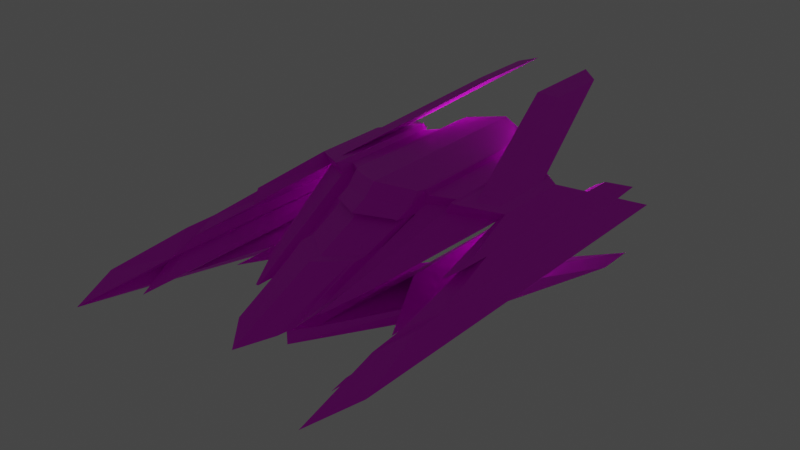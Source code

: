 # Source: bg_2.blend  (saved by Blender 2.91.10; exported with 4.5.12 LTS)
import bpy
from mathutils import Matrix  # noqa: F401  (used for matrix-valued properties, if any)

bpy.ops.wm.read_factory_settings(use_empty=True)
scene = bpy.context.scene
scene.name = 'Scene'

# ---- collections
col_collection = bpy.data.collections.new('Collection'); scene.collection.children.link(col_collection)

# ---- images (referenced by path relative to the original .blend; pixels are not part of the script)
import os
ASSET_DIR = os.environ.get("B2B_ASSET_DIR", "")  # directory of the original .blend (textures are referenced by path, not embedded)
HERE = os.path.dirname(os.path.abspath(__file__))  # packed textures are extracted next to this script under _unpacked/

def load_image(name, relpath, width, height, colorspace="sRGB"):
    """Load a texture the original file referenced (path relative to the .blend, or extracted next to this script)."""
    p = next((c for c in (os.path.join(HERE, relpath), os.path.join(ASSET_DIR, relpath)) if relpath and os.path.exists(c)), "")
    if p:
        img = bpy.data.images.load(p, check_existing=True)
        img.name = name
    else:  # same state as the original file: an image datablock whose file is absent (Cycles renders it pink)
        img = bpy.data.images.new(name, width, height)
        img.source = "FILE"
        img.filepath = "//" + (relpath or name)
    img.colorspace_settings.name = colorspace
    return img
img_palette_1_png = load_image('palette_1.png', 'palette_1.png', 1024, 1024, 'sRGB')

# ---- materials (node trees are filled in below, after node groups)
mat_material_001 = bpy.data.materials.new('Material.001')
mat_material_001.use_transparent_shadow = False
mat_material_002 = bpy.data.materials.new('Material.002')
mat_material_002.use_transparent_shadow = False

# ---- material node trees
mat_material_001.use_nodes = True; mat_material_001.node_tree.nodes.clear()
_N = mat_material_001.node_tree.nodes; _L = mat_material_001.node_tree.links
n0 = _N.new('ShaderNodeBsdfPrincipled'); n0.name = 'Principled BSDF'; n0.location = (10, 300)
n0.distribution = 'GGX'
n0.subsurface_method = 'BURLEY'
n0.inputs[3].default_value = 1.45
n0.inputs[27].default_value = (0.0, 0.0, 0.0, 1.0)
n0.inputs[28].default_value = 1.0
n1 = _N.new('ShaderNodeOutputMaterial'); n1.name = 'Material Output'; n1.location = (300, 300)
n2 = _N.new('ShaderNodeTexImage'); n2.name = 'Image Texture'; n2.location = (-280, 280)
n2.image = img_palette_1_png
n2.interpolation = 'Closest'
_L.new(n0.outputs[0], n1.inputs[0])
_L.new(n2.outputs[0], n0.inputs[0])
n1.is_active_output = True
mat_material_002.use_nodes = True; mat_material_002.node_tree.nodes.clear()
_N = mat_material_002.node_tree.nodes; _L = mat_material_002.node_tree.links
n0 = _N.new('ShaderNodeOutputMaterial'); n0.name = 'Material Output'; n0.location = (300, 300)
n1 = _N.new('ShaderNodeEmission'); n1.name = 'Emission'; n1.location = (10, 300)
n1.inputs[1].default_value = 5.0
n2 = _N.new('ShaderNodeTexImage'); n2.name = 'Image Texture'; n2.location = (-280, 280)
n2.image = img_palette_1_png
_L.new(n1.outputs[0], n0.inputs[0])
_L.new(n2.outputs[0], n1.inputs[0])
n0.is_active_output = True

# ---- world
world_world = bpy.data.worlds.new('World'); scene.world = world_world
world_world.use_nodes = True; world_world.node_tree.nodes.clear()
_N = world_world.node_tree.nodes; _L = world_world.node_tree.links
n0 = _N.new('ShaderNodeOutputWorld'); n0.name = 'World Output'; n0.location = (300, 300)
n1 = _N.new('ShaderNodeBackground'); n1.name = 'Background'; n1.location = (10, 300)
n1.inputs[0].default_value = (0.05088, 0.05088, 0.05088, 1.0)
_L.new(n1.outputs[0], n0.inputs[0])
n0.is_active_output = True
world_world.color = (0.05088, 0.05088, 0.05088)
world_world.use_sun_shadow = False
world_world.sun_shadow_jitter_overblur = 0.0

# ---- meshes
me_cube_001 = bpy.data.meshes.new('Cube.001')
me_cube_001.from_pydata([(0.7325, 0.7201, -2.98e-08), (0.7325, -1.33, -1.49e-08), (0.48, 0.1682, 0.2449), (0.48, -0.1682, 0.2449), (0.0, 0.5589, 0.3215), (8.941e-08, -0.4411, 0.3215), (-2.384e-07, -0.2452, -0.2373), (-1.192e-07, -1.007, -0.2373), (0.3356, 0.02642, -0.22), (0.3356, -0.178, -0.22), (0.6035, 0.5086, -0.0002769), (0.4588, 0.2424, 0.1706), (0.4822, -0.1971, 0.186), (0.6035, -1.048, -0.0002767), (0.002238, 0.5148, 0.2399), (7.488e-08, -0.5, 0.2631), (-2.202e-07, -0.2452, -0.1709), (-1.129e-07, -1.007, -0.1709), (0.4074, 0.02701, -0.161), (0.4074, -0.1807, -0.161), (0.2821, -0.7889, 0.03519), (0.4514, 0.4167, 0.05841), (0.001532, 0.5759, 0.1277), (0.001482, -1.311, -0.1116), (0.4822, 0.1971, 0.186), (0.2821, 0.4314, 0.03519), (-5.588e-09, 0.5137, 0.2631), (0.001225, 0.3781, -0.05849), (0.4588, 0.06301, 0.1706), (0.0649, 0.4076, 0.2399), (0.4514, 0.2373, 0.05841), (0.05751, 0.5819, 0.1277), (0.3301, 0.3191, 0.276), (0.191, 0.4119, 0.2939), (0.191, -0.3129, 0.2939), (0.3301, -0.3191, 0.276), (0.3015, 0.3187, 0.2251), (0.1762, 0.4076, 0.2387), (0.1771, -0.4118, 0.2364), (0.3009, -0.3178, 0.2248), (0.171, 0.5576, -0.0161), (0.1163, 0.5467, -0.01866), (0.1236, -1.083, -0.06983), (0.1771, -0.9908, -0.02241), (0.294, 0.3482, 0.2023), (0.1862, 0.4344, 0.2191), (0.287, 0.5287, 0.09545), (0.1785, 0.6074, 0.1025), (0.2939, 0.17, 0.2014), (0.186, 0.2672, 0.2168), (0.2865, 0.3443, 0.08919), (0.1787, 0.4415, 0.1046), (0.1743, 0.4391, 0.2206), (0.1743, 0.332, 0.2206), (0.3056, 0.3483, 0.1975), (0.3056, 0.1689, 0.1975), (0.2982, 0.5226, 0.08535), (0.2982, 0.3432, 0.08535), (0.1669, 0.6134, 0.1084), (0.1669, 0.5062, 0.1084), (0.103, 0.5538, -0.0177), (0.1857, 0.5492, -0.02191), (0.3118, 0.3149, 0.216), (0.1658, 0.4158, 0.2417), (0.1899, -0.992, -0.02191), (0.1109, -1.166, -0.07085), (0.3924, -0.2226, 0.2603), (0.3118, -0.3149, 0.216), (0.1793, -0.357, 0.2977), (0.1658, -0.4158, 0.2417), (0.1793, 0.4747, 0.2977), (0.3924, 0.2226, 0.2603), (0.3103, 0.2825, 0.2536), (0.1971, 0.3579, 0.2681), (0.1971, -0.3121, 0.2681), (0.3103, -0.2367, 0.2536), (0.287, 0.2822, 0.2122), (0.1851, 0.3545, 0.2232), (0.1858, -0.3121, 0.2214), (0.2865, -0.2356, 0.2119), (0.1809, 0.4765, 0.01597), (0.1363, 0.546, -0.02935), (0.1423, -0.9255, -0.02774), (0.1858, -0.783, 0.01084), (0.2809, 0.3061, 0.1936), (0.1932, 0.3763, 0.2073), (0.2752, 0.453, 0.1067), (0.1869, 0.5169, 0.1125), (0.2808, 0.2201, 0.1929), (0.1931, 0.2919, 0.2054), (0.2748, 0.3619, 0.1016), (0.1871, 0.4336, 0.1142), (0.6621, 0.6928, 0.0845), (0.6014, 0.5277, 0.1518), (0.6027, -0.4259, 0.1541), (0.6604, -0.7983, 0.08151), (0.5997, 0.6927, 0.06768), (0.5462, 0.5277, 0.1187), (0.5473, -0.5087, 0.1211), (0.5983, -0.964, 0.06463), (0.6652, -0.9521, 0.07863), (0.6122, -1.114, -0.009143), (0.598, -0.5746, 0.1573), (0.5426, -0.6574, 0.124), (0.598, 0.3714, 0.1573), (0.5426, 0.3714, 0.124), (0.6652, 0.5458, 0.07863), (0.6122, 0.5336, -0.009143), (0.5776, -1.118, 0.0263), (0.6381, -1.579, -0.03572), (0.6381, 0.7195, -0.03572), (0.5776, 0.5452, 0.0263), (0.5454, -1.315, -0.06077), (0.5368, -1.224, -0.05191), (0.5506, 0.4114, -0.05191), (0.5592, 0.4461, -0.06077), (0.0001579, -0.5864, 0.2232), (0.000652, -0.8568, 0.09828), (0.3942, -0.4574, 0.1197), (0.4609, -0.2601, 0.17), (0.3942, 0.3002, 0.1197), (0.4609, 0.222, 0.17), (0.4555, 0.3191, 0.1212), (0.458, 0.261, 0.1586), (0.003725, 0.4357, 0.2279), (-0.0006434, 0.5007, 0.1905), (0.4555, 0.1397, 0.1212), (0.458, 0.08157, 0.1586), (0.06412, 0.4262, 0.2279), (0.06165, 0.4843, 0.1905), (0.1735, 0.3505, 0.2087), (0.1711, 0.4086, 0.1713), (0.3048, 0.1875, 0.1856), (0.3024, 0.2456, 0.1482), (0.2988, -0.387, 0.1907), (0.2582, -0.6127, 0.1114), (0.1599, -0.4957, 0.2084), (0.1417, -0.7458, 0.1042), (0.1853, 0.2858, 0.2048), (0.1828, 0.3439, 0.1674), (0.2931, 0.1886, 0.1894), (0.2906, 0.2467, 0.152), (0.2877, -0.3895, 0.1984), (0.2465, -0.6138, 0.1161), (0.1714, -0.4921, 0.2038), (0.1536, -0.7434, 0.1017), (0.1925, 0.307, 0.1957), (0.1904, 0.3542, 0.1653), (0.2802, 0.2352, 0.1831), (0.2782, 0.2825, 0.1527), (0.2758, -0.2939, 0.1905), (0.2422, -0.4764, 0.1235), (0.1812, -0.3774, 0.1949), (0.1667, -0.5818, 0.1118), (0.0001579, -0.519, 0.2232), (0.000652, -0.7894, 0.09828), (0.1599, -0.4283, 0.2084), (0.1417, -0.6784, 0.1042), (0.1714, -0.4247, 0.2038), (0.1536, -0.6761, 0.1017), (0.1812, -0.31, 0.1949), (0.1667, -0.5144, 0.1118), (0.07477, -0.9038, -0.1691), (0.07477, -0.2781, -0.1691), (0.4822, 0.1971, -0.1591), (0.4822, -0.1971, -0.1591), (0.2071, 0.501, -0.08464), (0.2071, -0.4156, -0.08464), (0.4561, -0.8626, -0.07857), (0.4561, -0.5583, -0.07857), (0.151, -0.6725, -0.2343), (0.151, -0.2827, -0.2343), (0.5308, 0.1971, -0.217), (0.5308, -0.1971, -0.217), (0.3791, -0.04993, -0.3524), (0.3791, 0.5779, -0.3524), (0.56, 0.887, -0.3919), (0.56, 0.6826, -0.3919), (0.5308, -0.1971, 0.2359), (0.5308, 0.1971, 0.2359), (0.3415, -0.3149, 0.2692), (0.3415, 0.3149, 0.2692), (0.2307, 0.6628, 0.4448), (0.2307, 0.9991, 0.4448), (0.1446, 0.6083, 0.4668), (0.1446, 1.054, 0.4668)], [(15, 26)], [(104, 179, 178, 102), (70, 4, 5, 68), (137, 117, 23, 65), (170, 171, 175, 174), (172, 0, 1, 173), (105, 103, 12, 24), (163, 162, 166, 167), (164, 165, 109, 110), (181, 179, 24, 62), (172, 6, 16, 164), (68, 5, 15, 69), (7, 173, 165, 17), (0, 172, 164, 110), (106, 0, 110, 111), (173, 1, 109, 165), (102, 178, 12, 103), (60, 65, 23, 27), (120, 118, 20, 25), (124, 14, 29, 128), (52, 14, 26, 63), (56, 21, 25, 61), (123, 11, 24, 121), (133, 126, 30, 57), (58, 22, 31, 59), (122, 21, 30, 126), (54, 11, 28, 55), (14, 52, 53, 29), (35, 32, 72, 75), (21, 56, 57, 30), (47, 51, 91, 87), (129, 131, 59, 31), (40, 43, 83, 80), (22, 58, 60, 27), (145, 42, 82, 153), (11, 54, 62, 24), (50, 46, 86, 90), (25, 20, 64, 61), (45, 37, 77, 85), (178, 180, 67, 12), (142, 39, 79, 150), (4, 70, 63, 26), (44, 48, 88, 84), (118, 135, 64, 20), (36, 44, 84, 76), (2, 71, 185, 183), (32, 36, 76, 72), (45, 49, 53, 52), (48, 44, 54, 55), (46, 50, 57, 56), (51, 47, 58, 59), (139, 51, 59, 131), (140, 48, 55, 132), (47, 41, 60, 58), (40, 46, 56, 61), (44, 36, 62, 54), (37, 45, 52, 63), (43, 40, 61, 64), (41, 42, 65, 60), (35, 39, 67, 180), (38, 34, 68, 69), (33, 37, 63, 70), (36, 32, 181, 62), (143, 43, 64, 135), (144, 38, 69, 136), (32, 35, 180, 181), (34, 33, 70, 68), (85, 84, 88, 89), (86, 87, 91, 90), (147, 149, 90, 91), (87, 86, 80, 81), (84, 85, 77, 76), (80, 83, 82, 81), (75, 74, 78, 79), (73, 72, 76, 77), (151, 153, 82, 83), (72, 73, 74, 75), (42, 41, 81, 82), (138, 49, 89, 146), (33, 34, 74, 73), (39, 35, 75, 79), (141, 50, 90, 149), (34, 38, 78, 74), (41, 47, 87, 81), (37, 33, 73, 77), (46, 40, 80, 86), (49, 45, 85, 89), (1, 100, 108, 109), (95, 94, 98, 99), (179, 104, 105, 24), (93, 92, 96, 97), (107, 10, 114, 115), (96, 99, 98, 97), (0, 106, 100, 1), (92, 93, 94, 95), (95, 99, 108, 100), (98, 94, 102, 103), (93, 97, 105, 104), (96, 92, 106, 111), (99, 96, 111, 108), (97, 98, 103, 105), (92, 95, 100, 106), (94, 93, 104, 102), (101, 13, 109, 108), (13, 10, 110, 109), (10, 107, 111, 110), (107, 101, 108, 111), (114, 113, 112, 115), (13, 101, 112, 113), (101, 107, 115, 112), (10, 13, 113, 114), (48, 140, 148, 88), (140, 141, 149, 148), (51, 139, 147, 91), (139, 138, 146, 147), (79, 78, 152, 150), (150, 152, 153, 151), (89, 88, 148, 146), (146, 148, 149, 147), (42, 145, 137, 65), (145, 153, 161, 159), (39, 142, 134, 67), (142, 143, 135, 134), (50, 141, 133, 57), (141, 140, 132, 133), (49, 138, 130, 53), (138, 139, 131, 130), (12, 67, 134, 119), (119, 134, 135, 118), (43, 143, 151, 83), (143, 142, 150, 151), (38, 144, 152, 78), (136, 116, 154, 156), (29, 53, 130, 128), (128, 130, 131, 129), (11, 123, 127, 28), (123, 122, 126, 127), (55, 28, 127, 132), (132, 127, 126, 133), (21, 122, 120, 25), (122, 123, 121, 120), (22, 125, 129, 31), (125, 124, 128, 129), (24, 12, 119, 121), (121, 119, 118, 120), (69, 15, 116, 136), (159, 158, 156, 157), (158, 159, 161, 160), (156, 154, 155, 157), (153, 152, 160, 161), (137, 145, 159, 157), (117, 137, 157, 155), (152, 144, 158, 160), (144, 136, 156, 158), (162, 163, 16, 17), (163, 18, 164, 16), (19, 162, 17, 165), (18, 19, 165, 164), (167, 166, 169, 168), (18, 163, 167, 168), (162, 19, 169, 166), (19, 18, 168, 169), (171, 170, 7, 6), (8, 171, 6, 172), (170, 9, 173, 7), (9, 8, 172, 173), (175, 176, 177, 174), (8, 9, 177, 176), (171, 8, 176, 175), (9, 170, 174, 177), (2, 3, 178, 179), (3, 66, 180, 178), (71, 2, 179, 181), (66, 71, 181, 180), (183, 185, 184, 182), (3, 2, 183, 182), (71, 66, 184, 185), (66, 3, 182, 184)])
me_cube_001.polygons.foreach_set('material_index', [0, 0, 0, 0, 0, 0, 0, 0, 0, 0, 0, 0, 0, 0, 0, 0, 0, 0, 0, 0, 0, 0, 1, 0, 0, 0, 0, 0, 0, 0, 1, 0, 0, 0, 0, 0, 0, 0, 0, 0, 0, 0, 0, 0, 0, 0, 0, 0, 0, 0, 1, 1, 0, 0, 0, 0, 0, 0, 0, 0, 0, 0, 0, 0, 0, 0, 0, 0, 1, 0, 0, 0, 0, 0, 0, 0, 0, 1, 0, 0, 1, 0, 0, 0, 0, 0, 0, 0, 0, 0, 0, 0, 0, 0, 0, 0, 0, 0, 0, 0, 0, 0, 0, 0, 0, 0, 0, 0, 0, 0, 1, 1, 1, 1, 0, 0, 1, 1, 0, 0, 0, 0, 1, 1, 1, 1, 0, 0, 0, 0, 0, 0, 1, 1, 0, 0, 1, 1, 0, 0, 1, 1, 0, 0, 0, 0, 0, 0, 0, 0, 0, 0, 0, 0, 0, 0, 0, 0, 0, 0, 0, 0, 0, 0, 0, 0, 0, 0, 0, 0, 0, 0, 0, 0, 0, 0, 0])
_uv = me_cube_001.uv_layers.new(name='UVMap')
_uv.uv.foreach_set('vector', [0.6806, 0.1394, 0.6806, 0.1394, 0.6806, 0.1394, 0.6806, 0.1394, 0.6806, 0.1394, 0.6806, 0.1394, 0.6806, 0.1394, 0.6806, 0.1394, 0.6806, 0.1394, 0.6806, 0.1394, 0.6806, 0.1394, 0.6806, 0.1394, 0.9626, 0.8061, 0.9626, 0.8061, 0.9626, 0.8061, 0.9626, 0.8061, 0.9714, 0.8491, 0.9714, 0.8491, 0.9714, 0.8491, 0.9714, 0.8491, 0.6806, 0.1394, 0.6806, 0.1394, 0.6806, 0.1394, 0.6806, 0.1394, 0.6806, 0.1394, 0.6806, 0.1394, 0.6806, 0.1394, 0.6806, 0.1394, 0.6806, 0.1394, 0.6806, 0.1394, 0.6806, 0.1394, 0.6806, 0.1394, 0.6806, 0.1394, 0.6806, 0.1394, 0.6806, 0.1394, 0.6806, 0.1394, 0.6806, 0.1394, 0.6806, 0.1394, 0.6806, 0.1394, 0.6806, 0.1394, 0.6806, 0.1394, 0.6806, 0.1394, 0.6806, 0.1394, 0.6806, 0.1394, 0.6806, 0.1394, 0.6806, 0.1394, 0.6806, 0.1394, 0.6806, 0.1394, 0.6806, 0.1394, 0.6806, 0.1394, 0.6806, 0.1394, 0.6806, 0.1394, 0.6806, 0.1394, 0.6806, 0.1394, 0.6806, 0.1394, 0.6806, 0.1394, 0.6806, 0.1394, 0.6806, 0.1394, 0.6806, 0.1394, 0.6806, 0.1394, 0.6806, 0.1394, 0.6806, 0.1394, 0.6806, 0.1394, 0.6806, 0.1394, 0.6806, 0.1394, 0.6806, 0.1394, 0.6806, 0.1394, 0.6806, 0.1394, 0.6806, 0.1394, 0.6806, 0.1394, 0.6806, 0.1394, 0.6806, 0.1394, 0.6806, 0.1394, 0.6806, 0.1394, 0.6806, 0.1394, 0.6806, 0.1394, 0.6806, 0.1394, 0.6806, 0.1394, 0.6806, 0.1394, 0.6806, 0.1394, 0.6806, 0.1394, 0.6806, 0.1394, 0.6806, 0.1394, 0.6806, 0.1394, 0.6806, 0.1394, 0.6806, 0.1394, 0.6806, 0.1394, 0.6806, 0.1394, 0.3899, 0.7631, 0.3899, 0.7631, 0.3899, 0.7631, 0.3899, 0.7631, 0.6806, 0.1394, 0.6806, 0.1394, 0.6806, 0.1394, 0.6806, 0.1394, 0.6806, 0.1394, 0.6806, 0.1394, 0.6806, 0.1394, 0.6806, 0.1394, 0.6806, 0.1394, 0.6806, 0.1394, 0.6806, 0.1394, 0.6806, 0.1394, 0.6806, 0.1394, 0.6806, 0.1394, 0.6806, 0.1394, 0.6806, 0.1394, 0.6806, 0.1394, 0.6806, 0.1394, 0.6806, 0.1394, 0.6806, 0.1394, 0.6806, 0.1394, 0.6806, 0.1394, 0.6806, 0.1394, 0.6806, 0.1394, 0.6806, 0.1394, 0.6806, 0.1394, 0.6806, 0.1394, 0.6806, 0.1394, 0.3899, 0.7631, 0.3899, 0.7631, 0.3899, 0.7631, 0.3899, 0.7631, 0.6806, 0.1394, 0.6806, 0.1394, 0.6806, 0.1394, 0.6806, 0.1394, 0.6806, 0.1394, 0.6806, 0.1394, 0.6806, 0.1394, 0.6806, 0.1394, 0.6806, 0.1394, 0.6806, 0.1394, 0.6806, 0.1394, 0.6806, 0.1394, 0.6806, 0.1394, 0.6806, 0.1394, 0.6806, 0.1394, 0.6806, 0.1394, 0.6806, 0.1394, 0.6806, 0.1394, 0.6806, 0.1394, 0.6806, 0.1394, 0.6806, 0.1394, 0.6806, 0.1394, 0.6806, 0.1394, 0.6806, 0.1394, 0.6806, 0.1394, 0.6806, 0.1394, 0.6806, 0.1394, 0.6806, 0.1394, 0.6806, 0.1394, 0.6806, 0.1394, 0.6806, 0.1394, 0.6806, 0.1394, 0.6806, 0.1394, 0.6806, 0.1394, 0.6806, 0.1394, 0.6806, 0.1394, 0.6806, 0.1394, 0.6806, 0.1394, 0.6806, 0.1394, 0.6806, 0.1394, 0.6806, 0.1394, 0.6806, 0.1394, 0.6806, 0.1394, 0.6806, 0.1394, 0.6806, 0.1394, 0.6806, 0.1394, 0.6806, 0.1394, 0.6806, 0.1394, 0.6806, 0.1394, 0.6806, 0.1394, 0.6806, 0.1394, 0.6806, 0.1394, 0.6806, 0.1394, 0.6806, 0.1394, 0.6806, 0.1394, 0.6806, 0.1394, 0.6806, 0.1394, 0.6806, 0.1394, 0.6806, 0.1394, 0.6806, 0.1394, 0.6806, 0.1394, 0.6806, 0.1394, 0.6806, 0.1394, 0.6806, 0.1394, 0.6806, 0.1394, 0.6806, 0.1394, 0.6806, 0.1394, 0.6806, 0.1394, 0.6806, 0.1394, 0.6806, 0.1394, 0.6806, 0.1394, 0.6806, 0.1394, 0.6806, 0.1394, 0.6806, 0.1394, 0.6806, 0.1394, 0.6806, 0.1394, 0.3899, 0.7631, 0.3899, 0.7631, 0.3899, 0.7631, 0.3899, 0.7631, 0.3899, 0.7631, 0.3899, 0.7631, 0.3899, 0.7631, 0.3899, 0.7631, 0.6806, 0.1394, 0.6806, 0.1394, 0.6806, 0.1394, 0.6806, 0.1394, 0.6806, 0.1394, 0.6806, 0.1394, 0.6806, 0.1394, 0.6806, 0.1394, 0.6806, 0.1394, 0.6806, 0.1394, 0.6806, 0.1394, 0.6806, 0.1394, 0.6806, 0.1394, 0.6806, 0.1394, 0.6806, 0.1394, 0.6806, 0.1394, 0.6806, 0.1394, 0.6806, 0.1394, 0.6806, 0.1394, 0.6806, 0.1394, 0.6806, 0.1394, 0.6806, 0.1394, 0.6806, 0.1394, 0.6806, 0.1394, 0.6806, 0.1394, 0.6806, 0.1394, 0.6806, 0.1394, 0.6806, 0.1394, 0.6806, 0.1394, 0.6806, 0.1394, 0.6806, 0.1394, 0.6806, 0.1394, 0.6806, 0.1394, 0.6806, 0.1394, 0.6806, 0.1394, 0.6806, 0.1394, 0.6806, 0.1394, 0.6806, 0.1394, 0.6806, 0.1394, 0.6806, 0.1394, 0.6806, 0.1394, 0.6806, 0.1394, 0.6806, 0.1394, 0.6806, 0.1394, 0.6806, 0.1394, 0.6806, 0.1394, 0.6806, 0.1394, 0.6806, 0.1394, 0.6806, 0.1394, 0.6806, 0.1394, 0.6806, 0.1394, 0.6806, 0.1394, 0.6806, 0.1394, 0.6806, 0.1394, 0.6806, 0.1394, 0.6806, 0.1394, 0.967, 0.8276, 0.967, 0.8276, 0.967, 0.8276, 0.967, 0.8276, 0.967, 0.8276, 0.967, 0.8276, 0.967, 0.8276, 0.967, 0.8276, 0.3899, 0.7631, 0.3899, 0.7631, 0.3899, 0.7631, 0.3899, 0.7631, 0.967, 0.8276, 0.967, 0.8276, 0.967, 0.8276, 0.967, 0.8276, 0.967, 0.8276, 0.967, 0.8276, 0.967, 0.8276, 0.967, 0.8276, 0.967, 0.8276, 0.967, 0.8276, 0.967, 0.8276, 0.967, 0.8276, 0.967, 0.8276, 0.967, 0.8276, 0.967, 0.8276, 0.967, 0.8276, 0.967, 0.8276, 0.967, 0.8276, 0.967, 0.8276, 0.967, 0.8276, 0.967, 0.8276, 0.967, 0.8276, 0.967, 0.8276, 0.967, 0.8276, 0.967, 0.8276, 0.967, 0.8276, 0.967, 0.8276, 0.967, 0.8276, 0.6806, 0.1394, 0.6806, 0.1394, 0.6806, 0.1394, 0.6806, 0.1394, 0.3899, 0.7631, 0.3899, 0.7631, 0.3899, 0.7631, 0.3899, 0.7631, 0.6806, 0.1394, 0.6806, 0.1394, 0.6806, 0.1394, 0.6806, 0.1394, 0.6806, 0.1394, 0.6806, 0.1394, 0.6806, 0.1394, 0.6806, 0.1394, 0.3899, 0.7631, 0.3899, 0.7631, 0.3899, 0.7631, 0.3899, 0.7631, 0.6806, 0.1394, 0.6806, 0.1394, 0.6806, 0.1394, 0.6806, 0.1394, 0.6806, 0.1394, 0.6806, 0.1394, 0.6806, 0.1394, 0.6806, 0.1394, 0.6806, 0.1394, 0.6806, 0.1394, 0.6806, 0.1394, 0.6806, 0.1394, 0.6806, 0.1394, 0.6806, 0.1394, 0.6806, 0.1394, 0.6806, 0.1394, 0.6806, 0.1394, 0.6806, 0.1394, 0.6806, 0.1394, 0.6806, 0.1394, 0.6806, 0.1394, 0.6806, 0.1394, 0.6806, 0.1394, 0.6806, 0.1394, 0.9581, 0.8491, 0.9581, 0.8491, 0.9581, 0.8491, 0.9581, 0.8491, 0.6806, 0.1394, 0.6806, 0.1394, 0.6806, 0.1394, 0.6806, 0.1394, 0.9581, 0.8491, 0.9581, 0.8491, 0.9581, 0.8491, 0.9581, 0.8491, 0.6806, 0.1394, 0.6806, 0.1394, 0.6806, 0.1394, 0.6806, 0.1394, 0.9581, 0.8491, 0.9581, 0.8491, 0.9581, 0.8491, 0.9581, 0.8491, 0.6806, 0.1394, 0.6806, 0.1394, 0.6806, 0.1394, 0.6806, 0.1394, 0.9581, 0.8491, 0.9581, 0.8491, 0.9581, 0.8491, 0.9581, 0.8491, 0.6806, 0.1394, 0.6806, 0.1394, 0.6806, 0.1394, 0.6806, 0.1394, 0.6806, 0.1394, 0.6806, 0.1394, 0.6806, 0.1394, 0.6806, 0.1394, 0.6806, 0.1394, 0.6806, 0.1394, 0.6806, 0.1394, 0.6806, 0.1394, 0.6806, 0.1394, 0.6806, 0.1394, 0.6806, 0.1394, 0.6806, 0.1394, 0.6806, 0.1394, 0.6806, 0.1394, 0.6806, 0.1394, 0.6806, 0.1394, 0.6806, 0.1394, 0.6806, 0.1394, 0.6806, 0.1394, 0.6806, 0.1394, 0.6806, 0.1394, 0.6806, 0.1394, 0.6806, 0.1394, 0.6806, 0.1394, 0.6806, 0.1394, 0.6806, 0.1394, 0.6806, 0.1394, 0.6806, 0.1394, 0.6806, 0.1394, 0.6806, 0.1394, 0.6806, 0.1394, 0.6806, 0.1394, 0.6806, 0.1394, 0.6806, 0.1394, 0.6806, 0.1394, 0.6806, 0.1394, 0.6806, 0.1394, 0.6806, 0.1394, 0.6806, 0.1394, 0.6806, 0.1394, 0.6806, 0.1394, 0.6806, 0.1394, 0.6806, 0.1394, 0.6806, 0.1394, 0.6806, 0.1394, 0.6806, 0.1394, 0.6806, 0.1394, 0.6806, 0.1394, 0.6806, 0.1394, 0.6806, 0.1394, 0.6806, 0.1394, 0.6806, 0.1394, 0.6806, 0.1394, 0.6806, 0.1394, 0.6806, 0.1394, 0.6806, 0.1394, 0.6806, 0.1394, 0.6806, 0.1394, 0.6806, 0.1394, 0.6806, 0.1394, 0.3899, 0.7631, 0.3899, 0.7631, 0.3899, 0.7631, 0.3899, 0.7631, 0.3899, 0.7631, 0.3899, 0.7631, 0.3899, 0.7631, 0.3899, 0.7631, 0.3899, 0.7631, 0.3899, 0.7631, 0.3899, 0.7631, 0.3899, 0.7631, 0.3899, 0.7631, 0.3899, 0.7631, 0.3899, 0.7631, 0.3899, 0.7631, 0.967, 0.8276, 0.967, 0.8276, 0.967, 0.8276, 0.967, 0.8276, 0.967, 0.8276, 0.967, 0.8276, 0.967, 0.8276, 0.967, 0.8276, 0.3899, 0.7631, 0.3899, 0.7631, 0.3899, 0.7631, 0.3899, 0.7631, 0.3899, 0.7631, 0.3899, 0.7631, 0.3899, 0.7631, 0.3899, 0.7631, 0.6806, 0.1394, 0.6806, 0.1394, 0.6806, 0.1394, 0.6806, 0.1394, 0.6806, 0.1394, 0.6806, 0.1394, 0.6806, 0.1394, 0.6806, 0.1394, 0.6806, 0.1394, 0.6806, 0.1394, 0.6806, 0.1394, 0.6806, 0.1394, 0.6806, 0.1394, 0.6806, 0.1394, 0.6806, 0.1394, 0.6806, 0.1394, 0.3899, 0.7631, 0.3899, 0.7631, 0.3899, 0.7631, 0.3899, 0.7631, 0.3899, 0.7631, 0.3899, 0.7631, 0.3899, 0.7631, 0.3899, 0.7631, 0.3899, 0.7631, 0.3899, 0.7631, 0.3899, 0.7631, 0.3899, 0.7631, 0.3899, 0.7631, 0.3899, 0.7631, 0.3899, 0.7631, 0.3899, 0.7631, 0.6806, 0.1394, 0.6806, 0.1394, 0.6806, 0.1394, 0.6806, 0.1394, 0.6806, 0.1394, 0.6806, 0.1394, 0.6806, 0.1394, 0.6806, 0.1394, 0.6806, 0.1394, 0.6806, 0.1394, 0.6806, 0.1394, 0.6806, 0.1394, 0.6806, 0.1394, 0.6806, 0.1394, 0.6806, 0.1394, 0.6806, 0.1394, 0.6806, 0.1394, 0.6806, 0.1394, 0.6806, 0.1394, 0.6806, 0.1394, 0.6806, 0.1394, 0.6806, 0.1394, 0.6806, 0.1394, 0.6806, 0.1394, 0.3899, 0.7631, 0.3899, 0.7631, 0.3899, 0.7631, 0.3899, 0.7631, 0.3899, 0.7631, 0.3899, 0.7631, 0.3899, 0.7631, 0.3899, 0.7631, 0.6806, 0.1394, 0.6806, 0.1394, 0.6806, 0.1394, 0.6806, 0.1394, 0.6806, 0.1394, 0.6806, 0.1394, 0.6806, 0.1394, 0.6806, 0.1394, 0.3899, 0.7631, 0.3899, 0.7631, 0.3899, 0.7631, 0.3899, 0.7631, 0.3899, 0.7631, 0.3899, 0.7631, 0.3899, 0.7631, 0.3899, 0.7631, 0.6806, 0.1394, 0.6806, 0.1394, 0.6806, 0.1394, 0.6806, 0.1394, 0.6806, 0.1394, 0.6806, 0.1394, 0.6806, 0.1394, 0.6806, 0.1394, 0.3855, 0.8921, 0.3855, 0.8921, 0.3855, 0.8921, 0.3855, 0.8921, 0.3855, 0.8921, 0.3855, 0.8921, 0.3855, 0.8921, 0.3855, 0.8921, 0.6806, 0.1394, 0.6806, 0.1394, 0.6806, 0.1394, 0.6806, 0.1394, 0.6806, 0.1394, 0.6806, 0.1394, 0.6806, 0.1394, 0.6806, 0.1394, 0.6806, 0.1394, 0.6806, 0.1394, 0.6806, 0.1394, 0.6806, 0.1394, 0.6806, 0.1394, 0.6806, 0.1394, 0.6806, 0.1394, 0.6806, 0.1394, 0.6806, 0.1394, 0.6806, 0.1394, 0.6806, 0.1394, 0.6806, 0.1394, 0.3767, 0.8276, 0.3767, 0.8276, 0.3767, 0.8276, 0.3767, 0.8276, 0.967, 0.8276, 0.967, 0.8276, 0.967, 0.8276, 0.967, 0.8276, 0.6806, 0.1394, 0.6806, 0.1394, 0.6806, 0.1394, 0.6806, 0.1394, 0.6806, 0.1394, 0.6806, 0.1394, 0.6806, 0.1394, 0.6806, 0.1394, 0.6806, 0.1394, 0.6806, 0.1394, 0.6806, 0.1394, 0.6806, 0.1394, 0.6806, 0.1394, 0.6806, 0.1394, 0.6806, 0.1394, 0.6806, 0.1394, 0.6806, 0.1394, 0.6806, 0.1394, 0.6806, 0.1394, 0.6806, 0.1394, 0.6806, 0.1394, 0.6806, 0.1394, 0.6806, 0.1394, 0.6806, 0.1394, 0.6806, 0.1394, 0.6806, 0.1394, 0.6806, 0.1394, 0.6806, 0.1394, 0.6806, 0.1394, 0.6806, 0.1394, 0.6806, 0.1394, 0.6806, 0.1394, 0.6806, 0.1394, 0.6806, 0.1394, 0.6806, 0.1394, 0.6806, 0.1394, 0.9493, 0.7631, 0.9493, 0.7631, 0.9493, 0.7631, 0.9493, 0.7631, 0.9758, 0.9781, 0.9758, 0.9781, 0.9758, 0.9781, 0.9758, 0.9781, 0.6806, 0.1394, 0.6806, 0.1394, 0.6806, 0.1394, 0.6806, 0.1394, 0.6806, 0.1394, 0.6806, 0.1394, 0.6806, 0.1394, 0.6806, 0.1394, 0.6806, 0.1394, 0.6806, 0.1394, 0.6806, 0.1394, 0.6806, 0.1394, 0.6806, 0.1394, 0.6806, 0.1394, 0.6806, 0.1394, 0.6806, 0.1394, 0.6806, 0.1394, 0.6806, 0.1394, 0.6806, 0.1394, 0.6806, 0.1394, 0.9626, 0.8061, 0.9626, 0.8061, 0.9626, 0.8061, 0.9626, 0.8061, 0.6806, 0.1394, 0.6806, 0.1394, 0.6806, 0.1394, 0.6806, 0.1394, 0.6806, 0.1394, 0.6806, 0.1394, 0.6806, 0.1394, 0.6806, 0.1394, 0.6806, 0.1394, 0.6806, 0.1394, 0.6806, 0.1394, 0.6806, 0.1394, 0.6806, 0.1394, 0.6806, 0.1394, 0.6806, 0.1394, 0.6806, 0.1394, 0.6806, 0.1394, 0.6806, 0.1394, 0.6806, 0.1394, 0.6806, 0.1394, 0.6806, 0.1394, 0.6806, 0.1394, 0.6806, 0.1394, 0.6806, 0.1394, 0.6806, 0.1394, 0.6806, 0.1394, 0.6806, 0.1394, 0.6806, 0.1394, 0.6806, 0.1394, 0.6806, 0.1394, 0.6806, 0.1394, 0.6806, 0.1394, 0.9581, 0.7846, 0.9581, 0.7846, 0.9581, 0.7846, 0.9581, 0.7846, 0.6806, 0.1394, 0.6806, 0.1394, 0.6806, 0.1394, 0.6806, 0.1394, 0.6806, 0.1394, 0.6806, 0.1394, 0.6806, 0.1394, 0.6806, 0.1394])
me_cube_001.materials.append(mat_material_001)
me_cube_001.materials.append(mat_material_002)
me_cube_001.use_remesh_fix_poles = True
me_cube_001.use_remesh_preserve_attributes = False
me_cube_001.use_mirror_vertex_groups = False
me_cube_001.update()

# ---- objects
ob_bg_2 = bpy.data.objects.new('bg_2', me_cube_001)

# ---- transforms, parenting, visibility, modifiers, constraints
ob_bg_2.location = (0.0, 0.0, 0.0)
ob_bg_2.lineart.crease_threshold = 0.0
_m = ob_bg_2.modifiers.new('Mirror', 'MIRROR')
_m.merge_threshold = 0.01

# ---- collection membership
col_collection.objects.link(ob_bg_2)

# ---- scene / render settings (as saved in the file)
scene.frame_start = 1; scene.frame_end = 250; scene.frame_set(2)
scene.render.engine = 'BLENDER_EEVEE_NEXT'
scene.cycles.use_denoising = False
scene.cycles.samples = 128
scene.cycles.sampling_pattern = 'TABULATED_SOBOL'
scene.cycles.use_adaptive_sampling = False
scene.cycles.use_light_tree = False
scene.view_settings.view_transform = 'Filmic'
bpy.context.view_layer.update()

# ---- added for rendering (the .blend has no active camera): camera
cam_auto = bpy.data.cameras.new('AutoCamera')
cam_auto.lens = 50.0
cam_auto.sensor_width = 36.0
cam_auto.clip_end = 1000.0
ob_auto_camera = bpy.data.objects.new('AutoCamera', cam_auto)
scene.collection.objects.link(ob_auto_camera)
ob_auto_camera.location = (2.89816, -3.74035, 2.35594)
ob_auto_camera.rotation_euler = (1.09748, -7.21219e-08, 0.694738)
scene.camera = ob_auto_camera
bpy.context.view_layer.update()
